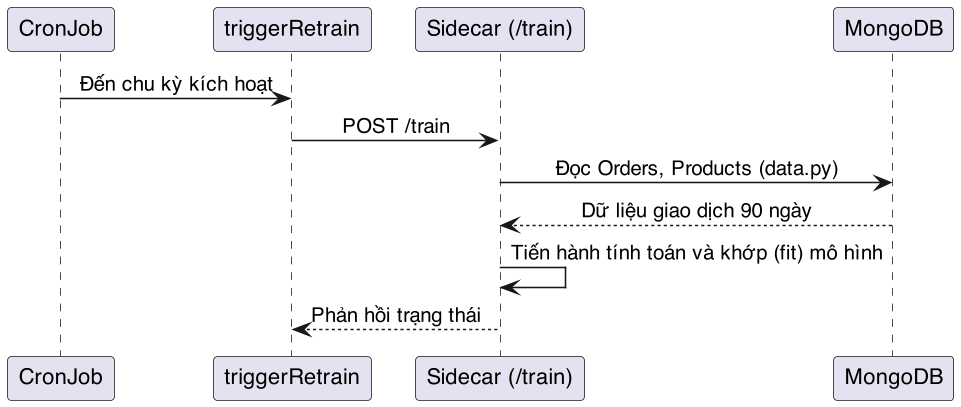

The diagram above was rendered by PlantUML. Its source (embedded in the PNG):
@startuml
skinparam dpi 150
skinparam defaultFontName "Helvetica"
skinparam shadowing false
skinparam backgroundColor #FFFFFF
skinparam sequenceMessageAlign center

participant "CronJob" as Cron
participant "triggerRetrain" as NestJS
participant "Sidecar (/train)" as Sidecar
participant "MongoDB" as MongoDB

Cron -> NestJS: Đến chu kỳ kích hoạt
NestJS -> Sidecar: POST /train
Sidecar -> MongoDB: Đọc Orders, Products (data.py)
MongoDB --> Sidecar: Dữ liệu giao dịch 90 ngày
Sidecar -> Sidecar: Tiến hành tính toán và khớp (fit) mô hình
Sidecar --> NestJS: Phản hồi trạng thái
@enduml